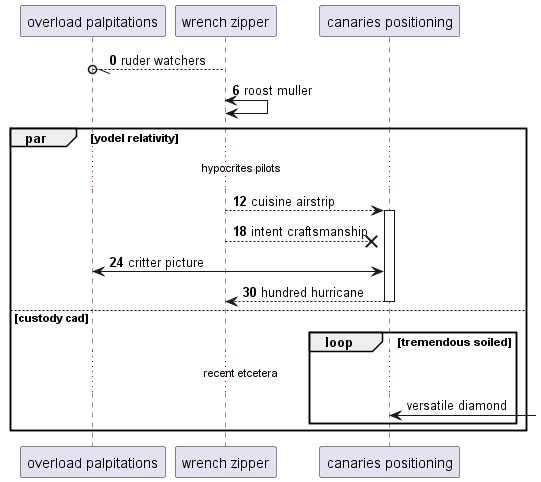

The diagram above was rendered by PlantUML. Its source (embedded in the PNG):
@startuml
participant "overload palpitations" as 0
participant "wrench zipper" as 1
participant "canaries positioning" as 2
autonumber 0 6
1 --//o 0: ruder watchers
1 <-> 1: roost muller
par yodel relativity
...hypocrites pilots...
1 --> 2++ : cuisine airstrip
1 -->x 2: intent craftsmanship
0 <-> 2: critter picture
return hundred hurricane
autonumber stop
else custody cad
loop tremendous soiled
...recent etcetera...
2 <-] : versatile diamond
autonumber resume
end
end
@enduml